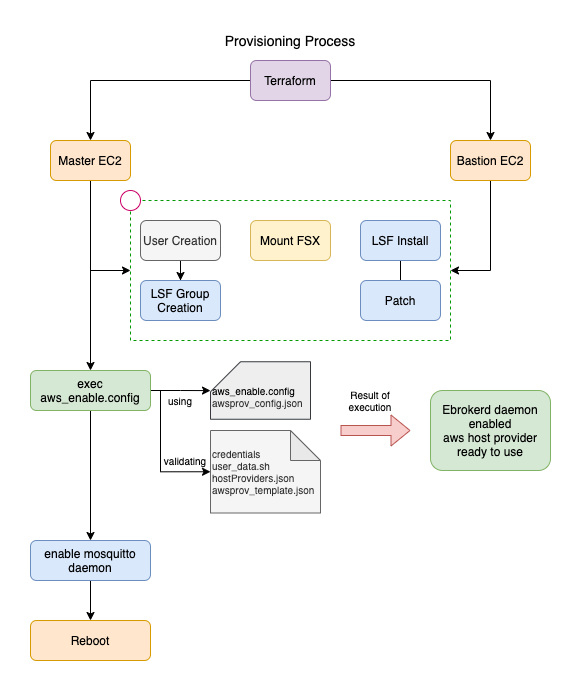

The diagram above was exported from draw.io. Its source (the exported page's mxGraphModel, read from the mxfile embedded in the PNG):
<mxGraphModel dx="1106" dy="762" grid="1" gridSize="10" guides="1" tooltips="1" connect="1" arrows="1" fold="1" page="1" pageScale="1" pageWidth="2500" pageHeight="2500" math="0" shadow="0">
  <root>
    <mxCell id="csli02Ekn5olEOX_hu23-0" />
    <mxCell id="csli02Ekn5olEOX_hu23-1" parent="csli02Ekn5olEOX_hu23-0" />
    <mxCell id="csli02Ekn5olEOX_hu23-2" value="" style="rounded=0;whiteSpace=wrap;html=1;dashed=1;fillColor=none;strokeColor=#009900;" vertex="1" parent="csli02Ekn5olEOX_hu23-1">
      <mxGeometry x="340" y="180" width="320" height="140" as="geometry" />
    </mxCell>
    <mxCell id="csli02Ekn5olEOX_hu23-3" style="edgeStyle=orthogonalEdgeStyle;rounded=0;orthogonalLoop=1;jettySize=auto;html=1;entryX=0.5;entryY=0;entryDx=0;entryDy=0;" edge="1" parent="csli02Ekn5olEOX_hu23-1" source="csli02Ekn5olEOX_hu23-5" target="csli02Ekn5olEOX_hu23-8">
      <mxGeometry relative="1" as="geometry" />
    </mxCell>
    <mxCell id="csli02Ekn5olEOX_hu23-4" style="edgeStyle=orthogonalEdgeStyle;rounded=0;orthogonalLoop=1;jettySize=auto;html=1;entryX=0.5;entryY=0;entryDx=0;entryDy=0;" edge="1" parent="csli02Ekn5olEOX_hu23-1" source="csli02Ekn5olEOX_hu23-5" target="csli02Ekn5olEOX_hu23-10">
      <mxGeometry relative="1" as="geometry" />
    </mxCell>
    <mxCell id="csli02Ekn5olEOX_hu23-5" value="Terraform" style="rounded=1;whiteSpace=wrap;html=1;fillColor=#e1d5e7;strokeColor=#9673a6;" vertex="1" parent="csli02Ekn5olEOX_hu23-1">
      <mxGeometry x="460" y="40" width="80" height="40" as="geometry" />
    </mxCell>
    <mxCell id="csli02Ekn5olEOX_hu23-6" style="edgeStyle=orthogonalEdgeStyle;rounded=0;orthogonalLoop=1;jettySize=auto;html=1;entryX=0;entryY=0.5;entryDx=0;entryDy=0;endArrow=classic;endFill=1;" edge="1" parent="csli02Ekn5olEOX_hu23-1" source="csli02Ekn5olEOX_hu23-8" target="csli02Ekn5olEOX_hu23-2">
      <mxGeometry relative="1" as="geometry" />
    </mxCell>
    <mxCell id="csli02Ekn5olEOX_hu23-7" style="edgeStyle=orthogonalEdgeStyle;rounded=0;orthogonalLoop=1;jettySize=auto;html=1;endArrow=classic;endFill=1;fontSize=10;" edge="1" parent="csli02Ekn5olEOX_hu23-1" source="csli02Ekn5olEOX_hu23-8" target="csli02Ekn5olEOX_hu23-22">
      <mxGeometry relative="1" as="geometry" />
    </mxCell>
    <mxCell id="csli02Ekn5olEOX_hu23-8" value="Master EC2" style="rounded=1;whiteSpace=wrap;html=1;fillColor=#ffe6cc;strokeColor=#d79b00;" vertex="1" parent="csli02Ekn5olEOX_hu23-1">
      <mxGeometry x="260" y="120" width="80" height="40" as="geometry" />
    </mxCell>
    <mxCell id="csli02Ekn5olEOX_hu23-9" style="edgeStyle=orthogonalEdgeStyle;rounded=0;orthogonalLoop=1;jettySize=auto;html=1;entryX=1;entryY=0.5;entryDx=0;entryDy=0;endArrow=classic;endFill=1;" edge="1" parent="csli02Ekn5olEOX_hu23-1" source="csli02Ekn5olEOX_hu23-10" target="csli02Ekn5olEOX_hu23-2">
      <mxGeometry relative="1" as="geometry" />
    </mxCell>
    <mxCell id="csli02Ekn5olEOX_hu23-10" value="Bastion EC2" style="rounded=1;whiteSpace=wrap;html=1;fillColor=#ffe6cc;strokeColor=#d79b00;" vertex="1" parent="csli02Ekn5olEOX_hu23-1">
      <mxGeometry x="660" y="120" width="80" height="40" as="geometry" />
    </mxCell>
    <mxCell id="csli02Ekn5olEOX_hu23-11" style="edgeStyle=orthogonalEdgeStyle;rounded=0;orthogonalLoop=1;jettySize=auto;html=1;" edge="1" parent="csli02Ekn5olEOX_hu23-1" source="csli02Ekn5olEOX_hu23-12" target="csli02Ekn5olEOX_hu23-16">
      <mxGeometry relative="1" as="geometry" />
    </mxCell>
    <mxCell id="csli02Ekn5olEOX_hu23-12" value="User Creation" style="rounded=1;whiteSpace=wrap;html=1;fillColor=#f5f5f5;strokeColor=#666666;fontColor=#333333;" vertex="1" parent="csli02Ekn5olEOX_hu23-1">
      <mxGeometry x="350" y="200" width="80" height="40" as="geometry" />
    </mxCell>
    <mxCell id="csli02Ekn5olEOX_hu23-13" value="Mount FSX" style="rounded=1;whiteSpace=wrap;html=1;fillColor=#fff2cc;strokeColor=#d6b656;" vertex="1" parent="csli02Ekn5olEOX_hu23-1">
      <mxGeometry x="460" y="200" width="80" height="40" as="geometry" />
    </mxCell>
    <mxCell id="csli02Ekn5olEOX_hu23-14" style="edgeStyle=orthogonalEdgeStyle;rounded=0;orthogonalLoop=1;jettySize=auto;html=1;endArrow=none;endFill=0;" edge="1" parent="csli02Ekn5olEOX_hu23-1" source="csli02Ekn5olEOX_hu23-15" target="csli02Ekn5olEOX_hu23-17">
      <mxGeometry relative="1" as="geometry" />
    </mxCell>
    <mxCell id="csli02Ekn5olEOX_hu23-15" value="LSF Install" style="rounded=1;whiteSpace=wrap;html=1;fillColor=#dae8fc;strokeColor=#6c8ebf;" vertex="1" parent="csli02Ekn5olEOX_hu23-1">
      <mxGeometry x="570" y="200" width="80" height="40" as="geometry" />
    </mxCell>
    <mxCell id="csli02Ekn5olEOX_hu23-16" value="LSF Group Creation" style="rounded=1;whiteSpace=wrap;html=1;fillColor=#dae8fc;strokeColor=#6c8ebf;" vertex="1" parent="csli02Ekn5olEOX_hu23-1">
      <mxGeometry x="350" y="260" width="80" height="40" as="geometry" />
    </mxCell>
    <mxCell id="csli02Ekn5olEOX_hu23-17" value="Patch" style="rounded=1;whiteSpace=wrap;html=1;fillColor=#dae8fc;strokeColor=#6c8ebf;" vertex="1" parent="csli02Ekn5olEOX_hu23-1">
      <mxGeometry x="570" y="260" width="80" height="40" as="geometry" />
    </mxCell>
    <mxCell id="csli02Ekn5olEOX_hu23-18" value="&lt;br&gt;aws_enable.config&lt;br&gt;&lt;span style=&quot;color: rgb(51 , 51 , 51)&quot;&gt;awsprov_config.json&lt;/span&gt;" style="shape=card;whiteSpace=wrap;html=1;strokeColor=#36393d;fillColor=#eeeeee;fontSize=10;align=left;" vertex="1" parent="csli02Ekn5olEOX_hu23-1">
      <mxGeometry x="420" y="341.25" width="100" height="57.5" as="geometry" />
    </mxCell>
    <mxCell id="csli02Ekn5olEOX_hu23-19" style="edgeStyle=orthogonalEdgeStyle;rounded=0;orthogonalLoop=1;jettySize=auto;html=1;endArrow=classic;endFill=1;fontSize=10;" edge="1" parent="csli02Ekn5olEOX_hu23-1" source="csli02Ekn5olEOX_hu23-22" target="csli02Ekn5olEOX_hu23-18">
      <mxGeometry relative="1" as="geometry" />
    </mxCell>
    <mxCell id="csli02Ekn5olEOX_hu23-20" style="edgeStyle=orthogonalEdgeStyle;rounded=0;orthogonalLoop=1;jettySize=auto;html=1;entryX=0;entryY=0.5;entryDx=0;entryDy=0;entryPerimeter=0;endArrow=classic;endFill=1;fontSize=10;" edge="1" parent="csli02Ekn5olEOX_hu23-1" source="csli02Ekn5olEOX_hu23-22" target="csli02Ekn5olEOX_hu23-24">
      <mxGeometry relative="1" as="geometry">
        <Array as="points">
          <mxPoint x="370" y="370" />
          <mxPoint x="370" y="451" />
        </Array>
      </mxGeometry>
    </mxCell>
    <mxCell id="csli02Ekn5olEOX_hu23-21" style="edgeStyle=orthogonalEdgeStyle;rounded=0;orthogonalLoop=1;jettySize=auto;html=1;endArrow=classic;endFill=1;fontSize=10;" edge="1" parent="csli02Ekn5olEOX_hu23-1" source="csli02Ekn5olEOX_hu23-22" target="csli02Ekn5olEOX_hu23-30">
      <mxGeometry relative="1" as="geometry" />
    </mxCell>
    <mxCell id="csli02Ekn5olEOX_hu23-22" value="exec aws_enable.config" style="rounded=1;whiteSpace=wrap;html=1;fillColor=#d5e8d4;strokeColor=#82b366;" vertex="1" parent="csli02Ekn5olEOX_hu23-1">
      <mxGeometry x="240" y="350" width="120" height="40" as="geometry" />
    </mxCell>
    <mxCell id="csli02Ekn5olEOX_hu23-23" value="using" style="text;html=1;strokeColor=none;fillColor=none;align=center;verticalAlign=middle;whiteSpace=wrap;rounded=0;fontSize=10;" vertex="1" parent="csli02Ekn5olEOX_hu23-1">
      <mxGeometry x="370" y="370" width="40" height="20" as="geometry" />
    </mxCell>
    <mxCell id="csli02Ekn5olEOX_hu23-24" value="credentials&lt;br&gt;user_data.sh&lt;br&gt;hostProviders.json&lt;br&gt;awsprov_template.json" style="shape=note;whiteSpace=wrap;html=1;backgroundOutline=1;darkOpacity=0.05;strokeColor=#666666;fontSize=10;align=left;fillColor=#f5f5f5;fontColor=#333333;" vertex="1" parent="csli02Ekn5olEOX_hu23-1">
      <mxGeometry x="420" y="410" width="110" height="82.5" as="geometry" />
    </mxCell>
    <mxCell id="csli02Ekn5olEOX_hu23-25" value="validating" style="text;html=1;strokeColor=none;fillColor=none;align=center;verticalAlign=middle;whiteSpace=wrap;rounded=0;fontSize=10;" vertex="1" parent="csli02Ekn5olEOX_hu23-1">
      <mxGeometry x="370" y="430" width="50" height="20" as="geometry" />
    </mxCell>
    <mxCell id="csli02Ekn5olEOX_hu23-26" value="" style="shape=flexArrow;endArrow=classic;html=1;fontSize=10;fillColor=#f8cecc;strokeColor=#b85450;" edge="1" parent="csli02Ekn5olEOX_hu23-1">
      <mxGeometry width="50" height="50" relative="1" as="geometry">
        <mxPoint x="550" y="410" as="sourcePoint" />
        <mxPoint x="620" y="410" as="targetPoint" />
      </mxGeometry>
    </mxCell>
    <mxCell id="csli02Ekn5olEOX_hu23-27" value="Ebrokerd daemon enabled&lt;br&gt;aws host provider ready to use" style="rounded=1;whiteSpace=wrap;html=1;fillColor=#d5e8d4;strokeColor=#82b366;" vertex="1" parent="csli02Ekn5olEOX_hu23-1">
      <mxGeometry x="640" y="370" width="120" height="80" as="geometry" />
    </mxCell>
    <mxCell id="csli02Ekn5olEOX_hu23-28" value="Result of execution" style="text;html=1;strokeColor=none;fillColor=none;align=center;verticalAlign=middle;whiteSpace=wrap;rounded=0;fontSize=10;" vertex="1" parent="csli02Ekn5olEOX_hu23-1">
      <mxGeometry x="550" y="370" width="60" height="20" as="geometry" />
    </mxCell>
    <mxCell id="csli02Ekn5olEOX_hu23-29" style="edgeStyle=orthogonalEdgeStyle;rounded=0;orthogonalLoop=1;jettySize=auto;html=1;endArrow=classic;endFill=1;fontSize=10;" edge="1" parent="csli02Ekn5olEOX_hu23-1" source="csli02Ekn5olEOX_hu23-30" target="csli02Ekn5olEOX_hu23-31">
      <mxGeometry relative="1" as="geometry" />
    </mxCell>
    <mxCell id="csli02Ekn5olEOX_hu23-30" value="enable mosquitto daemon" style="rounded=1;whiteSpace=wrap;html=1;fillColor=#dae8fc;strokeColor=#6c8ebf;" vertex="1" parent="csli02Ekn5olEOX_hu23-1">
      <mxGeometry x="240" y="520" width="120" height="40" as="geometry" />
    </mxCell>
    <mxCell id="csli02Ekn5olEOX_hu23-31" value="Reboot" style="rounded=1;whiteSpace=wrap;html=1;fillColor=#ffe6cc;strokeColor=#d79b00;" vertex="1" parent="csli02Ekn5olEOX_hu23-1">
      <mxGeometry x="240" y="600" width="120" height="40" as="geometry" />
    </mxCell>
    <mxCell id="csli02Ekn5olEOX_hu23-32" value="Provisioning Process" style="text;html=1;strokeColor=none;fillColor=none;align=center;verticalAlign=middle;whiteSpace=wrap;rounded=0;fontSize=14;" vertex="1" parent="csli02Ekn5olEOX_hu23-1">
      <mxGeometry x="405" y="10" width="190" height="20" as="geometry" />
    </mxCell>
    <mxCell id="csli02Ekn5olEOX_hu23-33" value="" style="ellipse;whiteSpace=wrap;html=1;aspect=fixed;strokeColor=#CC0066;fontSize=10;align=center;" vertex="1" parent="csli02Ekn5olEOX_hu23-1">
      <mxGeometry x="330" y="170" width="20" height="20" as="geometry" />
    </mxCell>
  </root>
</mxGraphModel>